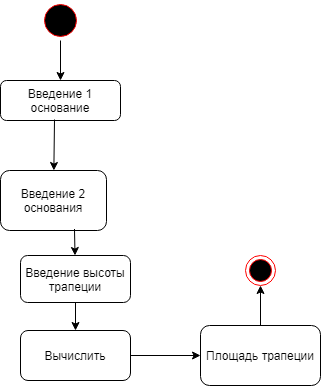

The diagram above was exported from draw.io. Its source (the exported page's mxGraphModel, read from the mxfile embedded in the PNG):
<mxGraphModel dx="1108" dy="482" grid="1" gridSize="10" guides="1" tooltips="1" connect="1" arrows="1" fold="1" page="1" pageScale="1" pageWidth="1169" pageHeight="826" background="#ffffff" math="0" shadow="0">
  <root>
    <mxCell id="0" />
    <mxCell id="1" parent="0" />
    <mxCell id="k5SihgdLSSHkFS3WWPoU-41" value="" style="ellipse;shape=startState;fillColor=#000000;strokeColor=#ff0000;" vertex="1" parent="1">
      <mxGeometry x="280" y="130" width="40" height="40" as="geometry" />
    </mxCell>
    <mxCell id="k5SihgdLSSHkFS3WWPoU-42" value="" style="endArrow=classic;html=1;" edge="1" parent="1" source="k5SihgdLSSHkFS3WWPoU-41" target="k5SihgdLSSHkFS3WWPoU-43">
      <mxGeometry width="50" height="50" relative="1" as="geometry">
        <mxPoint x="540" y="370" as="sourcePoint" />
        <mxPoint x="300" y="230" as="targetPoint" />
      </mxGeometry>
    </mxCell>
    <mxCell id="k5SihgdLSSHkFS3WWPoU-43" value="Введение 1 основание" style="rounded=1;whiteSpace=wrap;html=1;" vertex="1" parent="1">
      <mxGeometry x="240" y="210" width="120" height="40" as="geometry" />
    </mxCell>
    <mxCell id="k5SihgdLSSHkFS3WWPoU-44" value="" style="endArrow=classic;html=1;exitX=0.45;exitY=0.975;exitDx=0;exitDy=0;exitPerimeter=0;" edge="1" parent="1" source="k5SihgdLSSHkFS3WWPoU-43" target="k5SihgdLSSHkFS3WWPoU-45">
      <mxGeometry width="50" height="50" relative="1" as="geometry">
        <mxPoint x="540" y="370" as="sourcePoint" />
        <mxPoint x="294" y="310" as="targetPoint" />
      </mxGeometry>
    </mxCell>
    <mxCell id="k5SihgdLSSHkFS3WWPoU-45" value="Введение 2 основания" style="rounded=1;whiteSpace=wrap;html=1;" vertex="1" parent="1">
      <mxGeometry x="240" y="300" width="106" height="60" as="geometry" />
    </mxCell>
    <mxCell id="k5SihgdLSSHkFS3WWPoU-46" value="" style="endArrow=classic;html=1;exitX=0.698;exitY=0.975;exitDx=0;exitDy=0;exitPerimeter=0;" edge="1" parent="1" source="k5SihgdLSSHkFS3WWPoU-45" target="k5SihgdLSSHkFS3WWPoU-47">
      <mxGeometry width="50" height="50" relative="1" as="geometry">
        <mxPoint x="540" y="370" as="sourcePoint" />
        <mxPoint x="308" y="380" as="targetPoint" />
      </mxGeometry>
    </mxCell>
    <mxCell id="k5SihgdLSSHkFS3WWPoU-47" value="Введение высоты трапеции" style="rounded=1;whiteSpace=wrap;html=1;" vertex="1" parent="1">
      <mxGeometry x="260" y="385" width="110" height="47" as="geometry" />
    </mxCell>
    <mxCell id="k5SihgdLSSHkFS3WWPoU-48" value="" style="endArrow=classic;html=1;exitX=0.5;exitY=1;exitDx=0;exitDy=0;" edge="1" parent="1" source="k5SihgdLSSHkFS3WWPoU-47" target="k5SihgdLSSHkFS3WWPoU-49">
      <mxGeometry width="50" height="50" relative="1" as="geometry">
        <mxPoint x="540" y="370" as="sourcePoint" />
        <mxPoint x="305" y="470" as="targetPoint" />
      </mxGeometry>
    </mxCell>
    <mxCell id="k5SihgdLSSHkFS3WWPoU-49" value="Вычислить" style="rounded=1;whiteSpace=wrap;html=1;" vertex="1" parent="1">
      <mxGeometry x="260" y="460" width="110" height="50" as="geometry" />
    </mxCell>
    <mxCell id="k5SihgdLSSHkFS3WWPoU-50" value="" style="endArrow=classic;html=1;" edge="1" parent="1" source="k5SihgdLSSHkFS3WWPoU-49" target="k5SihgdLSSHkFS3WWPoU-51">
      <mxGeometry width="50" height="50" relative="1" as="geometry">
        <mxPoint x="540" y="370" as="sourcePoint" />
        <mxPoint x="440" y="480" as="targetPoint" />
      </mxGeometry>
    </mxCell>
    <mxCell id="k5SihgdLSSHkFS3WWPoU-51" value="Площадь трапеции" style="rounded=1;whiteSpace=wrap;html=1;" vertex="1" parent="1">
      <mxGeometry x="440" y="455" width="120" height="60" as="geometry" />
    </mxCell>
    <mxCell id="k5SihgdLSSHkFS3WWPoU-54" value="" style="endArrow=classic;html=1;" edge="1" parent="1" source="k5SihgdLSSHkFS3WWPoU-51" target="k5SihgdLSSHkFS3WWPoU-55">
      <mxGeometry width="50" height="50" relative="1" as="geometry">
        <mxPoint x="540" y="370" as="sourcePoint" />
        <mxPoint x="490" y="400" as="targetPoint" />
      </mxGeometry>
    </mxCell>
    <mxCell id="k5SihgdLSSHkFS3WWPoU-55" value="" style="ellipse;html=1;shape=endState;fillColor=#000000;strokeColor=#ff0000;" vertex="1" parent="1">
      <mxGeometry x="485" y="385" width="30" height="30" as="geometry" />
    </mxCell>
  </root>
</mxGraphModel>